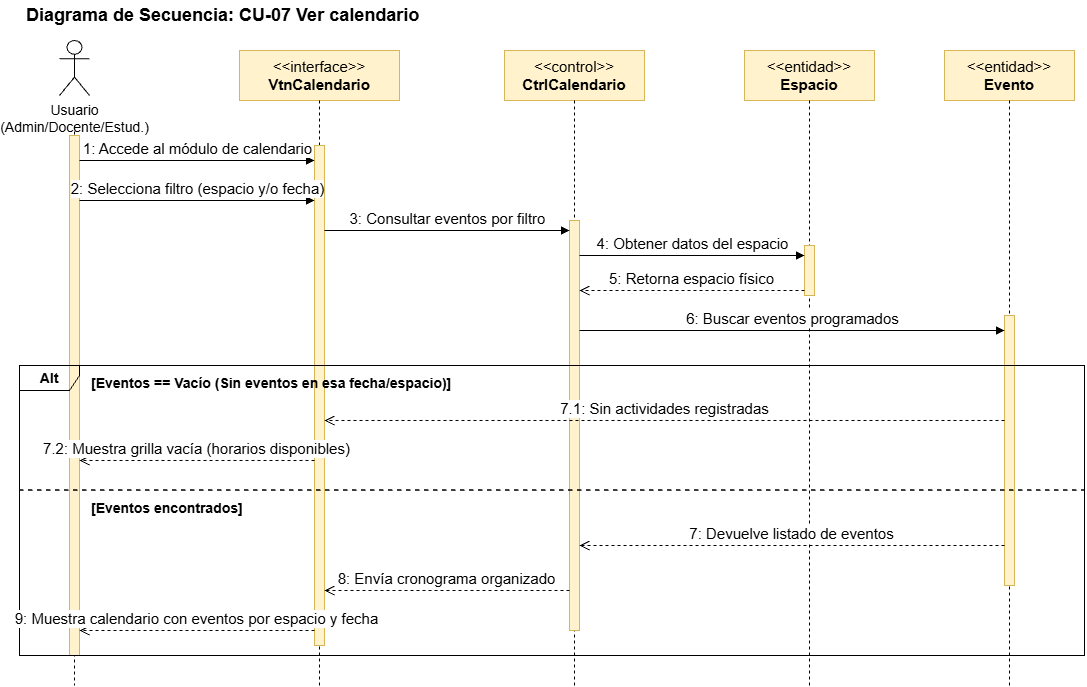

The diagram above was exported from draw.io. Its source (the exported page's mxGraphModel, read from the mxfile embedded in the PNG):
<mxGraphModel dx="1414" dy="743" grid="1" gridSize="10" guides="1" tooltips="1" connect="1" arrows="1" fold="1" page="1" pageScale="1" pageWidth="827" pageHeight="1169" math="0" shadow="0">
  <root>
    <mxCell id="0" />
    <mxCell id="1" parent="0" />
    <mxCell id="title" parent="1" style="text;html=1;align=left;verticalAlign=middle;fontSize=18;" value="&lt;b&gt;Diagrama de Secuencia: CU-07 Ver calendario&lt;/b&gt;" vertex="1">
      <mxGeometry height="30" width="480" x="40" y="15" as="geometry" />
    </mxCell>
    <mxCell id="act" parent="1" style="shape=umlActor;verticalLabelPosition=bottom;verticalAlign=top;html=1;fontSize=14;" value="Usuario&#10;(Admin/Docente/Estud.)" vertex="1">
      <mxGeometry height="55" width="30" x="75" y="55" as="geometry" />
    </mxCell>
    <mxCell id="obj1" parent="1" style="rounded=0;whiteSpace=wrap;html=1;fillColor=#fff2cc;strokeColor=#d6b656;fontSize=15;" value="&amp;lt;&amp;lt;interface&amp;gt;&amp;gt;&#10;&lt;b&gt;VtnCalendario&lt;/b&gt;" vertex="1">
      <mxGeometry height="50" width="160" x="255" y="65" as="geometry" />
    </mxCell>
    <mxCell id="obj2" parent="1" style="rounded=0;whiteSpace=wrap;html=1;fillColor=#fff2cc;strokeColor=#d6b656;fontSize=15;" value="&amp;lt;&amp;lt;control&amp;gt;&amp;gt;&#10;&lt;b&gt;CtrlCalendario&lt;/b&gt;" vertex="1">
      <mxGeometry height="50" width="140" x="520" y="65" as="geometry" />
    </mxCell>
    <mxCell id="obj3" parent="1" style="rounded=0;whiteSpace=wrap;html=1;fillColor=#fff2cc;strokeColor=#d6b656;fontSize=15;" value="&amp;lt;&amp;lt;entidad&amp;gt;&amp;gt;&#10;&lt;b&gt;Espacio&lt;/b&gt;" vertex="1">
      <mxGeometry height="50" width="130" x="760" y="65" as="geometry" />
    </mxCell>
    <mxCell id="obj4" parent="1" style="rounded=0;whiteSpace=wrap;html=1;fillColor=#fff2cc;strokeColor=#d6b656;fontSize=15;" value="&amp;lt;&amp;lt;entidad&amp;gt;&amp;gt;&#10;&lt;b&gt;Evento&lt;/b&gt;" vertex="1">
      <mxGeometry height="50" width="130" x="960" y="65" as="geometry" />
    </mxCell>
    <mxCell id="ll0" edge="1" parent="1" style="endArrow=none;dashed=1;html=1;" value="">
      <mxGeometry relative="1" as="geometry">
        <mxPoint x="90" y="140" as="sourcePoint" />
        <mxPoint x="90" y="700" as="targetPoint" />
      </mxGeometry>
    </mxCell>
    <mxCell id="ll1" edge="1" parent="1" style="endArrow=none;dashed=1;html=1;" value="">
      <mxGeometry relative="1" as="geometry">
        <mxPoint x="335" y="115" as="sourcePoint" />
        <mxPoint x="335" y="700" as="targetPoint" />
      </mxGeometry>
    </mxCell>
    <mxCell id="ll2" edge="1" parent="1" style="endArrow=none;dashed=1;html=1;" value="">
      <mxGeometry relative="1" as="geometry">
        <mxPoint x="590" y="115" as="sourcePoint" />
        <mxPoint x="590" y="700" as="targetPoint" />
      </mxGeometry>
    </mxCell>
    <mxCell id="ll3" edge="1" parent="1" style="endArrow=none;dashed=1;html=1;" value="">
      <mxGeometry relative="1" as="geometry">
        <mxPoint x="825" y="115" as="sourcePoint" />
        <mxPoint x="825" y="700" as="targetPoint" />
      </mxGeometry>
    </mxCell>
    <mxCell id="ll4" edge="1" parent="1" style="endArrow=none;dashed=1;html=1;" value="">
      <mxGeometry relative="1" as="geometry">
        <mxPoint x="1025" y="115" as="sourcePoint" />
        <mxPoint x="1025" y="700" as="targetPoint" />
      </mxGeometry>
    </mxCell>
    <mxCell id="b0" parent="1" style="rounded=0;whiteSpace=wrap;html=1;fillColor=#fff2cc;strokeColor=#d6b656;" value="" vertex="1">
      <mxGeometry height="520" width="10" x="85" y="150" as="geometry" />
    </mxCell>
    <mxCell id="b1" parent="1" style="rounded=0;whiteSpace=wrap;html=1;fillColor=#fff2cc;strokeColor=#d6b656;" value="" vertex="1">
      <mxGeometry height="500" width="10" x="330" y="160" as="geometry" />
    </mxCell>
    <mxCell id="b2" parent="1" style="rounded=0;whiteSpace=wrap;html=1;fillColor=#fff2cc;strokeColor=#d6b656;" value="" vertex="1">
      <mxGeometry height="410" width="10" x="585" y="235" as="geometry" />
    </mxCell>
    <mxCell id="b3" parent="1" style="rounded=0;whiteSpace=wrap;html=1;fillColor=#fff2cc;strokeColor=#d6b656;" value="" vertex="1">
      <mxGeometry height="50" width="10" x="820" y="260" as="geometry" />
    </mxCell>
    <mxCell id="b4" parent="1" style="rounded=0;whiteSpace=wrap;html=1;fillColor=#fff2cc;strokeColor=#d6b656;" value="" vertex="1">
      <mxGeometry height="270" width="10" x="1020" y="330" as="geometry" />
    </mxCell>
    <mxCell id="alt" parent="1" style="shape=umlFrame;whiteSpace=wrap;html=1;width=60;height=25;fillColor=none;strokeColor=#000000;fontSize=14;fontStyle=1;" value="Alt" vertex="1">
      <mxGeometry height="290" width="1065" x="35" y="380" as="geometry" />
    </mxCell>
    <mxCell id="alt_l" edge="1" parent="1" style="endArrow=none;dashed=1;html=1;strokeWidth=1.5;" value="">
      <mxGeometry relative="1" as="geometry">
        <mxPoint x="35" y="505" as="sourcePoint" />
        <mxPoint x="1100" y="505" as="targetPoint" />
      </mxGeometry>
    </mxCell>
    <mxCell id="c1" parent="1" style="text;html=1;align=left;verticalAlign=middle;fontSize=14;" value="&lt;b&gt;[Eventos == Vacío (Sin eventos en esa fecha/espacio)]&lt;/b&gt;" vertex="1">
      <mxGeometry height="25" width="400" x="105" y="385" as="geometry" />
    </mxCell>
    <mxCell id="c2" parent="1" style="text;html=1;align=left;verticalAlign=middle;fontSize=14;" value="&lt;b&gt;[Eventos encontrados]&lt;/b&gt;" vertex="1">
      <mxGeometry height="25" width="280" x="105" y="510" as="geometry" />
    </mxCell>
    <mxCell id="m1" edge="1" parent="1" style="html=1;verticalAlign=bottom;endArrow=block;endFill=1;fontSize=15;" value="1: Accede al módulo de calendario">
      <mxGeometry relative="1" as="geometry">
        <mxPoint x="95" y="175" as="sourcePoint" />
        <mxPoint x="330" y="175" as="targetPoint" />
      </mxGeometry>
    </mxCell>
    <mxCell id="m2" edge="1" parent="1" style="html=1;verticalAlign=bottom;endArrow=block;endFill=1;fontSize=15;" value="2: Selecciona filtro (espacio y/o fecha)">
      <mxGeometry relative="1" as="geometry">
        <mxPoint x="95" y="215" as="sourcePoint" />
        <mxPoint x="330" y="215" as="targetPoint" />
      </mxGeometry>
    </mxCell>
    <mxCell id="m3" edge="1" parent="1" style="html=1;verticalAlign=bottom;endArrow=block;endFill=1;fontSize=15;" value="3: Consultar eventos por filtro">
      <mxGeometry relative="1" as="geometry">
        <mxPoint x="340" y="245" as="sourcePoint" />
        <mxPoint x="585" y="245" as="targetPoint" />
      </mxGeometry>
    </mxCell>
    <mxCell id="m4" edge="1" parent="1" style="html=1;verticalAlign=bottom;endArrow=block;endFill=1;fontSize=15;" value="4: Obtener datos del espacio">
      <mxGeometry relative="1" as="geometry">
        <mxPoint x="595" y="270" as="sourcePoint" />
        <mxPoint x="820" y="270" as="targetPoint" />
      </mxGeometry>
    </mxCell>
    <mxCell id="m5" edge="1" parent="1" style="html=1;verticalAlign=bottom;endArrow=open;dashed=1;endSize=8;fontSize=15;" value="5: Retorna espacio físico">
      <mxGeometry relative="1" as="geometry">
        <mxPoint x="820" y="305" as="sourcePoint" />
        <mxPoint x="595" y="305" as="targetPoint" />
      </mxGeometry>
    </mxCell>
    <mxCell id="m6" edge="1" parent="1" style="html=1;verticalAlign=bottom;endArrow=block;endFill=1;fontSize=15;" value="6: Buscar eventos programados">
      <mxGeometry relative="1" as="geometry">
        <mxPoint x="595" y="345" as="sourcePoint" />
        <mxPoint x="1020" y="345" as="targetPoint" />
      </mxGeometry>
    </mxCell>
    <mxCell id="m7" edge="1" parent="1" style="html=1;verticalAlign=bottom;endArrow=open;dashed=1;endSize=8;fontSize=15;" value="7.1: Sin actividades registradas">
      <mxGeometry relative="1" as="geometry">
        <mxPoint x="1020" y="435" as="sourcePoint" />
        <mxPoint x="340" y="435" as="targetPoint" />
      </mxGeometry>
    </mxCell>
    <mxCell id="m8" edge="1" parent="1" style="html=1;verticalAlign=bottom;endArrow=open;dashed=1;endSize=8;fontSize=15;" value="7.2: Muestra grilla vacía (horarios disponibles)">
      <mxGeometry relative="1" as="geometry">
        <mxPoint x="330" y="475" as="sourcePoint" />
        <mxPoint x="95" y="475" as="targetPoint" />
      </mxGeometry>
    </mxCell>
    <mxCell id="m9" edge="1" parent="1" style="html=1;verticalAlign=bottom;endArrow=open;dashed=1;endSize=8;fontSize=15;" value="7: Devuelve listado de eventos">
      <mxGeometry relative="1" as="geometry">
        <mxPoint x="1020" y="560" as="sourcePoint" />
        <mxPoint x="595" y="560" as="targetPoint" />
      </mxGeometry>
    </mxCell>
    <mxCell id="m10" edge="1" parent="1" style="html=1;verticalAlign=bottom;endArrow=open;dashed=1;endSize=8;fontSize=15;" value="8: Envía cronograma organizado">
      <mxGeometry relative="1" as="geometry">
        <mxPoint x="585" y="605" as="sourcePoint" />
        <mxPoint x="340" y="605" as="targetPoint" />
      </mxGeometry>
    </mxCell>
    <mxCell id="m11" edge="1" parent="1" style="html=1;verticalAlign=bottom;endArrow=open;dashed=1;endSize=8;fontSize=15;" value="9: Muestra calendario con eventos por espacio y fecha">
      <mxGeometry relative="1" as="geometry">
        <mxPoint x="330" y="645" as="sourcePoint" />
        <mxPoint x="95" y="645" as="targetPoint" />
      </mxGeometry>
    </mxCell>
  </root>
</mxGraphModel>